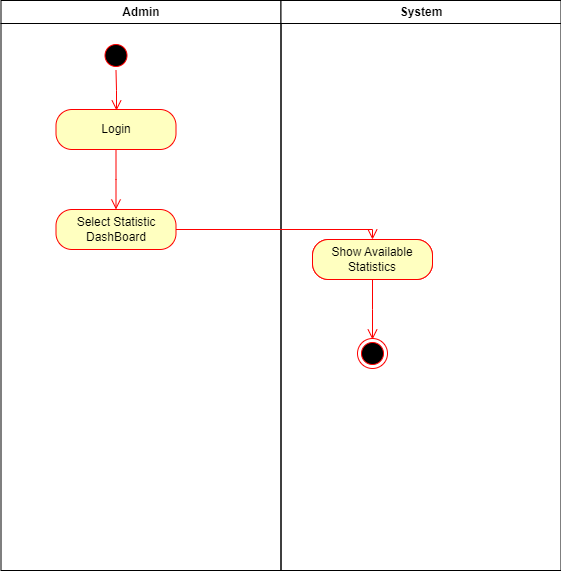

The diagram above was exported from draw.io. Its source (the exported page's mxGraphModel, read from the mxfile embedded in the PNG):
<mxGraphModel dx="1050" dy="557" grid="0" gridSize="10" guides="1" tooltips="1" connect="1" arrows="1" fold="1" page="1" pageScale="1" pageWidth="1169" pageHeight="826" background="none" math="0" shadow="0">
  <root>
    <mxCell id="0" />
    <mxCell id="1" parent="0" />
    <mxCell id="2" value="Admin" style="swimlane;whiteSpace=wrap" parent="1" vertex="1">
      <mxGeometry x="164.5" y="128" width="280" height="570" as="geometry" />
    </mxCell>
    <mxCell id="5" value="" style="ellipse;shape=startState;fillColor=#000000;strokeColor=#ff0000;" parent="2" vertex="1">
      <mxGeometry x="100" y="40" width="30" height="30" as="geometry" />
    </mxCell>
    <mxCell id="6" value="" style="edgeStyle=elbowEdgeStyle;elbow=horizontal;verticalAlign=bottom;endArrow=open;endSize=8;strokeColor=#FF0000;endFill=1;rounded=0" parent="2" source="5" edge="1">
      <mxGeometry x="100" y="40" as="geometry">
        <mxPoint x="115.5" y="110" as="targetPoint" />
      </mxGeometry>
    </mxCell>
    <mxCell id="12" value="" style="edgeStyle=elbowEdgeStyle;elbow=horizontal;strokeColor=#FF0000;endArrow=open;endFill=1;rounded=0" parent="2" source="10" edge="1">
      <mxGeometry width="100" height="100" relative="1" as="geometry">
        <mxPoint x="160" y="290" as="sourcePoint" />
        <mxPoint x="60" y="135" as="targetPoint" />
        <Array as="points">
          <mxPoint x="30" y="250" />
        </Array>
      </mxGeometry>
    </mxCell>
    <mxCell id="msoajY8yMk1og6dumHUK-41" value="Login" style="rounded=1;whiteSpace=wrap;html=1;arcSize=40;fontColor=#000000;fillColor=#ffffc0;strokeColor=#ff0000;" vertex="1" parent="2">
      <mxGeometry x="55" y="109" width="120" height="40" as="geometry" />
    </mxCell>
    <mxCell id="msoajY8yMk1og6dumHUK-42" value="" style="edgeStyle=orthogonalEdgeStyle;html=1;verticalAlign=bottom;endArrow=open;endSize=8;strokeColor=#ff0000;rounded=0;" edge="1" source="msoajY8yMk1og6dumHUK-41" parent="2">
      <mxGeometry relative="1" as="geometry">
        <mxPoint x="115" y="209" as="targetPoint" />
      </mxGeometry>
    </mxCell>
    <mxCell id="msoajY8yMk1og6dumHUK-43" value="Select Statistic DashBoard" style="rounded=1;whiteSpace=wrap;html=1;arcSize=40;fontColor=#000000;fillColor=#ffffc0;strokeColor=#ff0000;" vertex="1" parent="2">
      <mxGeometry x="55" y="209" width="120" height="40" as="geometry" />
    </mxCell>
    <mxCell id="3" value="System" style="swimlane;whiteSpace=wrap" parent="1" vertex="1">
      <mxGeometry x="444.5" y="128" width="280" height="570" as="geometry" />
    </mxCell>
    <mxCell id="msoajY8yMk1og6dumHUK-52" value="" style="ellipse;html=1;shape=endState;fillColor=#000000;strokeColor=#ff0000;" vertex="1" parent="3">
      <mxGeometry x="76.5" y="338" width="30" height="30" as="geometry" />
    </mxCell>
    <mxCell id="msoajY8yMk1og6dumHUK-45" value="Show Available Statistics" style="rounded=1;whiteSpace=wrap;html=1;arcSize=40;fontColor=#000000;fillColor=#ffffc0;strokeColor=#ff0000;" vertex="1" parent="1">
      <mxGeometry x="476" y="367" width="120" height="40" as="geometry" />
    </mxCell>
    <mxCell id="msoajY8yMk1og6dumHUK-47" value="Show Available Statistics" style="rounded=1;whiteSpace=wrap;html=1;arcSize=40;fontColor=#000000;fillColor=#ffffc0;strokeColor=#ff0000;" vertex="1" parent="1">
      <mxGeometry x="476" y="367" width="120" height="40" as="geometry" />
    </mxCell>
    <mxCell id="msoajY8yMk1og6dumHUK-48" value="" style="edgeStyle=orthogonalEdgeStyle;html=1;verticalAlign=bottom;endArrow=open;endSize=8;strokeColor=#ff0000;rounded=0;" edge="1" source="msoajY8yMk1og6dumHUK-47" parent="1">
      <mxGeometry relative="1" as="geometry">
        <mxPoint x="536" y="467" as="targetPoint" />
      </mxGeometry>
    </mxCell>
    <mxCell id="msoajY8yMk1og6dumHUK-44" value="" style="edgeStyle=orthogonalEdgeStyle;html=1;verticalAlign=bottom;endArrow=open;endSize=8;strokeColor=#ff0000;rounded=0;exitX=1;exitY=0.5;exitDx=0;exitDy=0;entryX=0.5;entryY=0;entryDx=0;entryDy=0;" edge="1" source="msoajY8yMk1og6dumHUK-43" parent="1" target="msoajY8yMk1og6dumHUK-47">
      <mxGeometry relative="1" as="geometry">
        <mxPoint x="279.5" y="437" as="targetPoint" />
      </mxGeometry>
    </mxCell>
  </root>
</mxGraphModel>